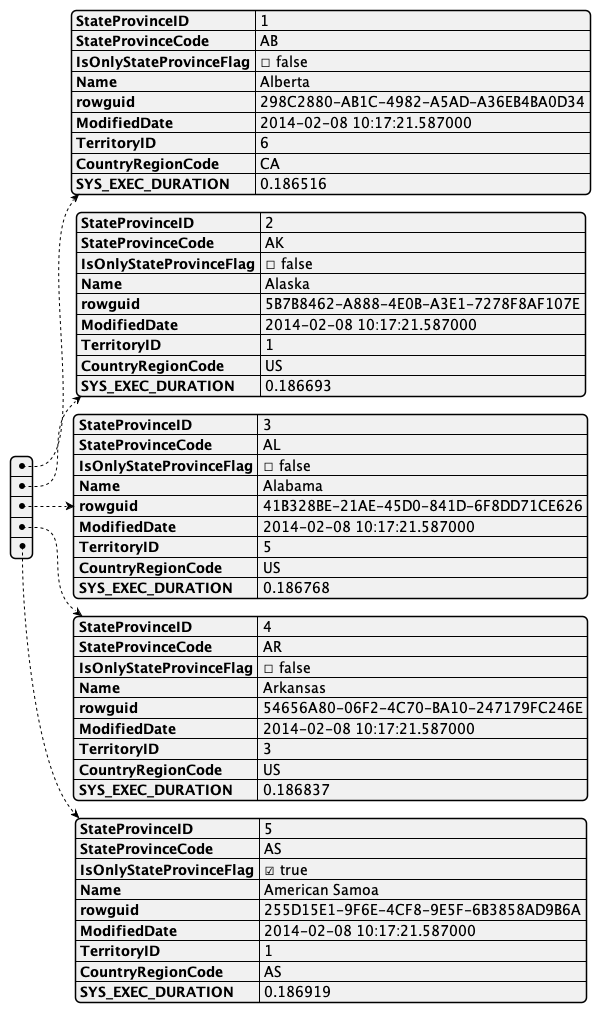

The diagram above was rendered by PlantUML. Its source (embedded in the PNG):
@startjson
[
    {
        "StateProvinceID": 1,
        "StateProvinceCode": "AB ",
        "IsOnlyStateProvinceFlag": false,
        "Name": "Alberta",
        "rowguid": "298C2880-AB1C-4982-A5AD-A36EB4BA0D34",
        "ModifiedDate": "2014-02-08 10:17:21.587000",
        "TerritoryID": 6,
        "CountryRegionCode": "CA",
        "SYS_EXEC_DURATION": "0.186516"
    },
    {
        "StateProvinceID": 2,
        "StateProvinceCode": "AK ",
        "IsOnlyStateProvinceFlag": false,
        "Name": "Alaska",
        "rowguid": "5B7B8462-A888-4E0B-A3E1-7278F8AF107E",
        "ModifiedDate": "2014-02-08 10:17:21.587000",
        "TerritoryID": 1,
        "CountryRegionCode": "US",
        "SYS_EXEC_DURATION": "0.186693"
    },
    {
        "StateProvinceID": 3,
        "StateProvinceCode": "AL ",
        "IsOnlyStateProvinceFlag": false,
        "Name": "Alabama",
        "rowguid": "41B328BE-21AE-45D0-841D-6F8DD71CE626",
        "ModifiedDate": "2014-02-08 10:17:21.587000",
        "TerritoryID": 5,
        "CountryRegionCode": "US",
        "SYS_EXEC_DURATION": "0.186768"
    },
    {
        "StateProvinceID": 4,
        "StateProvinceCode": "AR ",
        "IsOnlyStateProvinceFlag": false,
        "Name": "Arkansas",
        "rowguid": "54656A80-06F2-4C70-BA10-247179FC246E",
        "ModifiedDate": "2014-02-08 10:17:21.587000",
        "TerritoryID": 3,
        "CountryRegionCode": "US",
        "SYS_EXEC_DURATION": "0.186837"
    },
    {
        "StateProvinceID": 5,
        "StateProvinceCode": "AS ",
        "IsOnlyStateProvinceFlag": true,
        "Name": "American Samoa",
        "rowguid": "255D15E1-9F6E-4CF8-9E5F-6B3858AD9B6A",
        "ModifiedDate": "2014-02-08 10:17:21.587000",
        "TerritoryID": 1,
        "CountryRegionCode": "AS",
        "SYS_EXEC_DURATION": "0.186919"
    }
]
@endjson